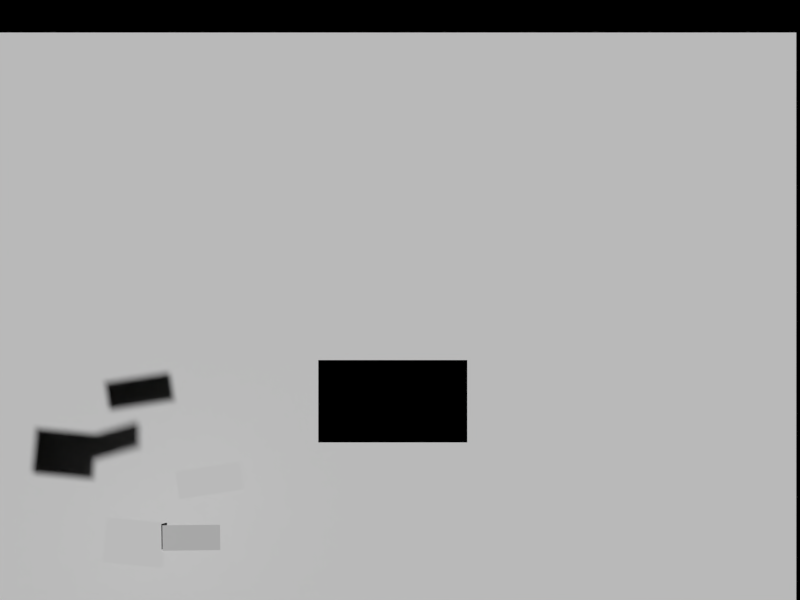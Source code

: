 # Source: aquarium.blend  (saved by Blender 2.68.1; exported with 4.5.12 LTS)
import bpy
from mathutils import Matrix  # noqa: F401  (used for matrix-valued properties, if any)

bpy.ops.wm.read_factory_settings(use_empty=True)
scene = bpy.context.scene
scene.name = 'Scene'

# ---- collections
col_collection_1 = bpy.data.collections.new('Collection 1'); scene.collection.children.link(col_collection_1)
col_collection_2 = bpy.data.collections.new('Collection 2'); scene.collection.children.link(col_collection_2)
col_collection_3 = bpy.data.collections.new('Collection 3'); scene.collection.children.link(col_collection_3)
col_collection_4 = bpy.data.collections.new('Collection 4'); scene.collection.children.link(col_collection_4)
col_collection_5 = bpy.data.collections.new('Collection 5'); scene.collection.children.link(col_collection_5)
col_collection_6 = bpy.data.collections.new('Collection 6'); scene.collection.children.link(col_collection_6)
col_collection_7 = bpy.data.collections.new('Collection 7'); scene.collection.children.link(col_collection_7)
col_collection_10 = bpy.data.collections.new('Collection 10'); scene.collection.children.link(col_collection_10)
col_collection_10.hide_render = True
col_collection_10.hide_viewport = True

# ---- materials (node trees are filled in below, after node groups)
mat_reef = bpy.data.materials.new('reef')
mat_reef.alpha_threshold = 0.0
mat_reef.use_transparent_shadow = False
mat_reef.roughness = 0.5
mat_predator_1 = bpy.data.materials.new('predator_1')
mat_predator_1.alpha_threshold = 0.0
mat_predator_1.use_transparent_shadow = False
mat_predator_1.roughness = 0.5
mat_preya_1 = bpy.data.materials.new('preyA_1')
mat_preya_1.alpha_threshold = 0.0
mat_preya_1.use_transparent_shadow = False
mat_preya_1.roughness = 0.5
mat_preyb_1 = bpy.data.materials.new('preyB_1')
mat_preyb_1.alpha_threshold = 0.0
mat_preyb_1.use_transparent_shadow = False
mat_preyb_1.roughness = 0.5

# ---- material node trees

# ---- world
world_world = bpy.data.worlds.new('World'); scene.world = world_world
world_world.color = (0.0, 0.0, 0.0)
world_world.use_sun_shadow = False
world_world.sun_shadow_jitter_overblur = 0.0
world_world.cycles.sampling_method = 'MANUAL'
world_world.cycles.sample_map_resolution = 256

# ---- cameras
cam_camera = bpy.data.cameras.new('Camera')
cam_camera.type = 'ORTHO'
cam_camera.clip_end = 100.0
cam_camera.lens = 35.0
cam_camera.sensor_width = 32.0
cam_camera.sensor_height = 18.0
cam_camera.ortho_scale = 7.314
cam_camera.dof.focus_distance = 0.0
cam_camera.dof.aperture_fstop = 128.0

# ---- meshes
me_reef_png = bpy.data.meshes.new('reef.png')
me_reef_png.from_pydata([(-1.434, -1.0, 0.0), (1.434, -1.0, 0.0), (1.434, 1.0, 0.0), (-1.434, 1.0, 0.0)], [], [(0, 1, 2, 3)])
_uv = me_reef_png.uv_layers.new(name='UVMap')
_uv.uv.foreach_set('vector', [0.0, 0.0, 1.0, 0.0, 1.0, 1.0, 0.0, 1.0])
me_reef_png.materials.append(mat_reef)
me_reef_png.use_remesh_preserve_volume = False
me_reef_png.use_remesh_preserve_attributes = False
me_reef_png.use_mirror_vertex_groups = False
me_reef_png.update()
me_predator_1_png = bpy.data.meshes.new('predator_1.png')
me_predator_1_png.from_pydata([(-1.809, -1.0, 0.0), (1.809, -1.0, 0.0), (1.809, 1.0, 0.0), (-1.809, 1.0, 0.0)], [], [(0, 1, 2, 3)])
_uv = me_predator_1_png.uv_layers.new(name='UVMap')
_uv.uv.foreach_set('vector', [0.0, 0.0, 1.0, 0.0, 1.0, 1.0, 0.0, 1.0])
me_predator_1_png.materials.append(mat_predator_1)
me_predator_1_png.use_remesh_preserve_volume = False
me_predator_1_png.use_remesh_preserve_attributes = False
me_predator_1_png.use_mirror_vertex_groups = False
me_predator_1_png.update()
me_preya_1_png_003 = bpy.data.meshes.new('preyA_1.png.003')
me_preya_1_png_003.from_pydata([(-2.336, -1.0, 0.0), (2.336, -1.0, 0.0), (2.336, 1.0, 0.0), (-2.336, 1.0, 0.0)], [], [(0, 1, 2, 3)])
_uv = me_preya_1_png_003.uv_layers.new(name='UVMap')
_uv.uv.foreach_set('vector', [0.0, 0.0, 1.0, 0.0, 1.0, 1.0, 0.0, 1.0])
me_preya_1_png_003.materials.append(mat_preya_1)
me_preya_1_png_003.use_remesh_preserve_volume = False
me_preya_1_png_003.use_remesh_preserve_attributes = False
me_preya_1_png_003.use_mirror_vertex_groups = False
me_preya_1_png_003.update()
me_preyb_1_png_007 = bpy.data.meshes.new('preyB_1.png.007')
me_preyb_1_png_007.from_pydata([(-0.8225, -1.393, 0.0), (1.864, -1.393, 0.0), (1.864, 0.6066, 0.0), (-0.8225, 0.6066, 0.0)], [], [(0, 1, 2, 3)])
_uv = me_preyb_1_png_007.uv_layers.new(name='UVMap')
_uv.uv.foreach_set('vector', [0.0, 0.0, 1.0, 0.0, 1.0, 1.0, 0.0, 1.0])
me_preyb_1_png_007.materials.append(mat_preyb_1)
me_preyb_1_png_007.use_remesh_preserve_volume = False
me_preyb_1_png_007.use_remesh_preserve_attributes = False
me_preyb_1_png_007.use_mirror_vertex_groups = False
me_preyb_1_png_007.update()
me_preyb_1_png_005 = bpy.data.meshes.new('preyB_1.png.005')
me_preyb_1_png_005.from_pydata([(-0.8225, -1.393, 0.0), (1.864, -1.393, 0.0), (1.864, 0.6066, 0.0), (-0.8225, 0.6066, 0.0)], [], [(0, 1, 2, 3)])
_uv = me_preyb_1_png_005.uv_layers.new(name='UVMap')
_uv.uv.foreach_set('vector', [0.0, 0.0, 1.0, 0.0, 1.0, 1.0, 0.0, 1.0])
me_preyb_1_png_005.materials.append(mat_preyb_1)
me_preyb_1_png_005.use_remesh_preserve_volume = False
me_preyb_1_png_005.use_remesh_preserve_attributes = False
me_preyb_1_png_005.use_mirror_vertex_groups = False
me_preyb_1_png_005.update()
me_preya_1_png_001 = bpy.data.meshes.new('preyA_1.png.001')
me_preya_1_png_001.from_pydata([(-2.336, -1.0, 0.0), (2.336, -1.0, 0.0), (2.336, 1.0, 0.0), (-2.336, 1.0, 0.0)], [], [(0, 1, 2, 3)])
_uv = me_preya_1_png_001.uv_layers.new(name='UVMap')
_uv.uv.foreach_set('vector', [0.0, 0.0, 1.0, 0.0, 1.0, 1.0, 0.0, 1.0])
me_preya_1_png_001.materials.append(mat_preya_1)
me_preya_1_png_001.use_remesh_preserve_volume = False
me_preya_1_png_001.use_remesh_preserve_attributes = False
me_preya_1_png_001.use_mirror_vertex_groups = False
me_preya_1_png_001.update()
me_preya_1_png = bpy.data.meshes.new('preyA_1.png')
me_preya_1_png.from_pydata([(-1.986, -0.946, -1.059e-07), (2.687, -0.946, -1.059e-07), (2.687, 1.054, -1.059e-07), (-1.986, 1.054, -1.059e-07)], [], [(0, 1, 2, 3)])
_uv = me_preya_1_png.uv_layers.new(name='UVMap')
_uv.uv.foreach_set('vector', [0.0, 0.0, 1.0, 0.0, 1.0, 1.0, 0.0, 1.0])
me_preya_1_png.materials.append(mat_preya_1)
me_preya_1_png.use_remesh_preserve_volume = False
me_preya_1_png.use_remesh_preserve_attributes = False
me_preya_1_png.use_mirror_vertex_groups = False
me_preya_1_png.update()
me_preyb_1_png_009 = bpy.data.meshes.new('preyB_1.png.009')
me_preyb_1_png_009.from_pydata([(-0.8225, -1.393, 0.0), (1.864, -1.393, 0.0), (1.864, 0.6066, 0.0), (-0.8225, 0.6066, 0.0)], [], [(0, 1, 2, 3)])
_uv = me_preyb_1_png_009.uv_layers.new(name='UVMap')
_uv.uv.foreach_set('vector', [0.0, 0.0, 1.0, 0.0, 1.0, 1.0, 0.0, 1.0])
me_preyb_1_png_009.materials.append(mat_preyb_1)
me_preyb_1_png_009.use_remesh_preserve_volume = False
me_preyb_1_png_009.use_remesh_preserve_attributes = False
me_preyb_1_png_009.use_mirror_vertex_groups = False
me_preyb_1_png_009.update()
me_preyb_1_png_008 = bpy.data.meshes.new('preyB_1.png.008')
me_preyb_1_png_008.from_pydata([(-0.8225, -1.393, 0.0), (1.864, -1.393, 0.0), (1.864, 0.6066, 0.0), (-0.8225, 0.6066, 0.0)], [], [(0, 1, 2, 3)])
_uv = me_preyb_1_png_008.uv_layers.new(name='UVMap')
_uv.uv.foreach_set('vector', [0.0, 0.0, 1.0, 0.0, 1.0, 1.0, 0.0, 1.0])
me_preyb_1_png_008.materials.append(mat_preyb_1)
me_preyb_1_png_008.use_remesh_preserve_volume = False
me_preyb_1_png_008.use_remesh_preserve_attributes = False
me_preyb_1_png_008.use_mirror_vertex_groups = False
me_preyb_1_png_008.update()
me_preya_1_png_002 = bpy.data.meshes.new('preyA_1.png.002')
me_preya_1_png_002.from_pydata([(-2.336, -1.0, 0.0), (2.336, -1.0, 0.0), (2.336, 1.0, 0.0), (-2.336, 1.0, 0.0)], [], [(0, 1, 2, 3)])
_uv = me_preya_1_png_002.uv_layers.new(name='UVMap')
_uv.uv.foreach_set('vector', [0.0, 0.0, 1.0, 0.0, 1.0, 1.0, 0.0, 1.0])
me_preya_1_png_002.materials.append(mat_preya_1)
me_preya_1_png_002.use_remesh_preserve_volume = False
me_preya_1_png_002.use_remesh_preserve_attributes = False
me_preya_1_png_002.use_mirror_vertex_groups = False
me_preya_1_png_002.update()
me_preyb_1_png_006 = bpy.data.meshes.new('preyB_1.png.006')
me_preyb_1_png_006.from_pydata([(-0.8225, -1.393, 0.0), (1.864, -1.393, 0.0), (1.864, 0.6066, 0.0), (-0.8225, 0.6066, 0.0)], [], [(0, 1, 2, 3)])
_uv = me_preyb_1_png_006.uv_layers.new(name='UVMap')
_uv.uv.foreach_set('vector', [0.0, 0.0, 1.0, 0.0, 1.0, 1.0, 0.0, 1.0])
me_preyb_1_png_006.materials.append(mat_preyb_1)
me_preyb_1_png_006.use_remesh_preserve_volume = False
me_preyb_1_png_006.use_remesh_preserve_attributes = False
me_preyb_1_png_006.use_mirror_vertex_groups = False
me_preyb_1_png_006.update()
me_preyb_1_png_004 = bpy.data.meshes.new('preyB_1.png.004')
me_preyb_1_png_004.from_pydata([(-0.8225, -1.393, 0.0), (1.864, -1.393, 0.0), (1.864, 0.6066, 0.0), (-0.8225, 0.6066, 0.0)], [], [(0, 1, 2, 3)])
_uv = me_preyb_1_png_004.uv_layers.new(name='UVMap')
_uv.uv.foreach_set('vector', [0.0, 0.0, 1.0, 0.0, 1.0, 1.0, 0.0, 1.0])
me_preyb_1_png_004.materials.append(mat_preyb_1)
me_preyb_1_png_004.use_remesh_preserve_volume = False
me_preyb_1_png_004.use_remesh_preserve_attributes = False
me_preyb_1_png_004.use_mirror_vertex_groups = False
me_preyb_1_png_004.update()
me_preyb_1_png_003 = bpy.data.meshes.new('preyB_1.png.003')
me_preyb_1_png_003.from_pydata([(-0.8225, -1.393, 0.0), (1.864, -1.393, 0.0), (1.864, 0.6066, 0.0), (-0.8225, 0.6066, 0.0)], [], [(0, 1, 2, 3)])
_uv = me_preyb_1_png_003.uv_layers.new(name='UVMap')
_uv.uv.foreach_set('vector', [0.0, 0.0, 1.0, 0.0, 1.0, 1.0, 0.0, 1.0])
me_preyb_1_png_003.materials.append(mat_preyb_1)
me_preyb_1_png_003.use_remesh_preserve_volume = False
me_preyb_1_png_003.use_remesh_preserve_attributes = False
me_preyb_1_png_003.use_mirror_vertex_groups = False
me_preyb_1_png_003.update()
me_preyb_1_png_002 = bpy.data.meshes.new('preyB_1.png.002')
me_preyb_1_png_002.from_pydata([(-0.8225, -1.393, 0.0), (1.864, -1.393, 0.0), (1.864, 0.6066, 0.0), (-0.8225, 0.6066, 0.0)], [], [(0, 1, 2, 3)])
_uv = me_preyb_1_png_002.uv_layers.new(name='UVMap')
_uv.uv.foreach_set('vector', [0.0, 0.0, 1.0, 0.0, 1.0, 1.0, 0.0, 1.0])
me_preyb_1_png_002.materials.append(mat_preyb_1)
me_preyb_1_png_002.use_remesh_preserve_volume = False
me_preyb_1_png_002.use_remesh_preserve_attributes = False
me_preyb_1_png_002.use_mirror_vertex_groups = False
me_preyb_1_png_002.update()
me_preyb_1_png_001 = bpy.data.meshes.new('preyB_1.png.001')
me_preyb_1_png_001.from_pydata([(-0.8225, -1.393, 0.0), (1.864, -1.393, 0.0), (1.864, 0.6066, 0.0), (-0.8225, 0.6066, 0.0)], [], [(0, 1, 2, 3)])
_uv = me_preyb_1_png_001.uv_layers.new(name='UVMap')
_uv.uv.foreach_set('vector', [0.0, 0.0, 1.0, 0.0, 1.0, 1.0, 0.0, 1.0])
me_preyb_1_png_001.materials.append(mat_preyb_1)
me_preyb_1_png_001.use_remesh_preserve_volume = False
me_preyb_1_png_001.use_remesh_preserve_attributes = False
me_preyb_1_png_001.use_mirror_vertex_groups = False
me_preyb_1_png_001.update()
me_preyb_1_png = bpy.data.meshes.new('preyB_1.png')
me_preyb_1_png.from_pydata([(-0.8225, -1.393, 0.0), (1.864, -1.393, 0.0), (1.864, 0.6066, 0.0), (-0.8225, 0.6066, 0.0)], [], [(0, 1, 2, 3)])
_uv = me_preyb_1_png.uv_layers.new(name='UVMap')
_uv.uv.foreach_set('vector', [0.0, 0.0, 1.0, 0.0, 1.0, 1.0, 0.0, 1.0])
me_preyb_1_png.materials.append(mat_preyb_1)
me_preyb_1_png.use_remesh_preserve_volume = False
me_preyb_1_png.use_remesh_preserve_attributes = False
me_preyb_1_png.use_mirror_vertex_groups = False
me_preyb_1_png.update()

# ---- curves / text
cu_nurbspath_001 = bpy.data.curves.new('NurbsPath.001', 'CURVE')
cu_nurbspath_001.dimensions = '3D'
_sp = cu_nurbspath_001.splines.new('NURBS'); _sp.points.add(16)
_sp.points.foreach_set('co', [-2.384, 0.0, 0.0, 1.0, -1.295, 0.0, 0.0, 1.0, -0.2845, 0.7139, 0.0, 1.0, 0.3372, 0.7139, -0.4231, 1.0, -0.004065, 0.7139, -0.4231, 1.0, -1.219, 2.165, -0.4231, 1.0, -5.46, 2.165, -0.4231, 1.0, -4.714, 2.165, 0.0, 1.0, -0.05946, -0.8947, 0.0, 1.0, 0.3719, -0.8947, -0.25, 1.0, -1.514, -0.8947, -0.25, 1.0, -2.493, 0.2286, -0.4063, 1.0, -4.957, 1.52, -0.4063, 1.0, -4.957, 1.52, -0.3731, 1.0, 0.04869, 1.518, -0.3731, 1.0, 0.04869, 1.518, -0.2731, 1.0, -0.991, 1.518, -0.2731, 1.0])
_sp.order_u = 2
_sp.order_v = 0
_sp.use_endpoint_u = True
cu_nurbspath_001.path_duration = 800
cu_nurbspath_001.use_path = True
cu_nurbspath_001.use_path_follow = True
cu_nurbspath_001.use_path_clamp = True
cu_nurbspath_001.use_radius = False
cu_nurbspath_001.bevel_resolution = 0
cu_nurbspath_001.eval_time = -6.87
cu_nurbspath_001.fill_mode = 'HALF'
cu_nurbspath_008 = bpy.data.curves.new('NurbsPath.008', 'CURVE')
cu_nurbspath_008.dimensions = '3D'
_sp = cu_nurbspath_008.splines.new('NURBS'); _sp.points.add(1)
_sp.points.foreach_set('co', [-0.7708, -0.009776, 0.03681, 1.0, 0.1197, -0.01893, 0.03681, 1.0])
_sp.order_u = 2
_sp.order_v = 0
_sp.use_endpoint_u = True
cu_nurbspath_008.path_duration = 800
cu_nurbspath_008.use_path = True
cu_nurbspath_008.use_path_follow = True
cu_nurbspath_008.use_path_clamp = True
cu_nurbspath_008.bevel_resolution = 0
cu_nurbspath_008.eval_time = 581.0
cu_nurbspath_008.fill_mode = 'HALF'
cu_nurbspath_012 = bpy.data.curves.new('NurbsPath.012', 'CURVE')
cu_nurbspath_012.dimensions = '3D'
_sp = cu_nurbspath_012.splines.new('NURBS'); _sp.points.add(8)
_sp.points.foreach_set('co', [-2.929, 0.3305, 6.012e-10, 1.0, -3.862, 0.3305, -2.165e-08, 1.0, -4.062, 0.6866, 5.474e-07, 1.0, -6.279, 1.654, 1.015e-07, 1.0, -6.279, 1.654, -0.1786, 1.0, -4.062, 0.6866, -0.1786, 1.0, -3.362, 0.6993, -0.1786, 1.0, -3.362, 0.6993, -0.0786, 1.0, -3.51, 0.6993, -0.0786, 1.0])
_sp.order_u = 2
_sp.order_v = 0
_sp.use_endpoint_u = True
cu_nurbspath_012.path_duration = 800
cu_nurbspath_012.use_path = True
cu_nurbspath_012.use_path_follow = True
cu_nurbspath_012.use_path_clamp = True
cu_nurbspath_012.use_radius = False
cu_nurbspath_012.bevel_resolution = 0
cu_nurbspath_012.eval_time = 86.47
cu_nurbspath_012.fill_mode = 'HALF'
cu_nurbspath_010 = bpy.data.curves.new('NurbsPath.010', 'CURVE')
cu_nurbspath_010.dimensions = '3D'
_sp = cu_nurbspath_010.splines.new('NURBS'); _sp.points.add(3)
_sp.points.foreach_set('co', [0.0, 1.192e-07, 5.058e-08, 1.0, -0.9117, -0.01047, 2.615e-07, 1.0, -0.9117, -0.01047, 0.02036, 1.0, -0.9117, -0.01047, 0.02036, 1.0])
_sp.order_u = 2
_sp.order_v = 0
_sp.use_endpoint_u = True
cu_nurbspath_010.path_duration = 800
cu_nurbspath_010.use_path = True
cu_nurbspath_010.use_path_follow = True
cu_nurbspath_010.use_path_clamp = True
cu_nurbspath_010.bevel_resolution = 0
cu_nurbspath_010.eval_time = 38.83
cu_nurbspath_010.fill_mode = 'HALF'
cu_nurbspath_005 = bpy.data.curves.new('NurbsPath.005', 'CURVE')
cu_nurbspath_005.dimensions = '3D'
_sp = cu_nurbspath_005.splines.new('NURBS'); _sp.points.add(17)
_sp.points.foreach_set('co', [3.144, -1.074, 3.918e-08, 1.0, 2.521, -0.9777, -6.662e-07, 1.0, 2.521, -0.9777, -6.662e-07, 1.0, 2.521, -0.9777, -6.662e-07, 1.0, 1.864, -0.7144, 0.0, 1.0, 1.864, -0.7144, 0.0, 1.0, 1.864, -0.7144, 0.0, 1.0, 1.864, -0.7144, 0.0, 1.0, 0.2894, 0.6438, 0.0, 1.0, 0.2894, 0.6438, 0.0, 1.0, 0.2894, 0.6438, 0.0, 1.0, 0.2894, 0.6438, -0.03245, 1.0, 0.2894, 0.6438, -0.03245, 1.0, 0.2894, 0.6438, -0.03245, 1.0, 1.979, -0.7192, -0.03245, 1.0, 1.979, -0.7192, -0.03245, 1.0, 1.979, -0.7192, -0.03245, 1.0, 2.539, -0.7156, -0.03245, 1.0])
_sp.points.foreach_set('radius', [1.0, 1.0, 1.0, 1.0, 1.0, 1.0, 1.0, 1.0, 0.0, 0.0, 0.0, 0.0, 0.0, 0.0, 0.0, 0.0, 0.0, 0.0])
_sp.order_u = 5
_sp.order_v = 0
_sp.use_endpoint_u = True
cu_nurbspath_005.path_duration = 695
cu_nurbspath_005.use_path = True
cu_nurbspath_005.use_path_follow = True
cu_nurbspath_005.use_path_clamp = True
cu_nurbspath_005.use_radius = False
cu_nurbspath_005.bevel_resolution = 0
cu_nurbspath_005.eval_time = 38.83
cu_nurbspath_005.fill_mode = 'HALF'
cu_nurbspath = bpy.data.curves.new('NurbsPath', 'CURVE')
cu_nurbspath.dimensions = '2D'
_sp = cu_nurbspath.splines.new('NURBS'); _sp.points.add(1)
_sp.points.foreach_set('co', [-2.954, 0.0, 0.0, 1.0, -2.2, 0.0, 0.0, 1.0])
_sp.order_u = 2
_sp.order_v = 0
_sp.use_endpoint_u = True
cu_nurbspath.path_duration = 2354
cu_nurbspath.use_path = True
cu_nurbspath.use_path_follow = True
cu_nurbspath.use_path_clamp = True
cu_nurbspath.bevel_resolution = 0
cu_nurbspath.eval_time = 532.0
cu_nurbspath.fill_mode = 'BOTH'
cu_nurbspath_002 = bpy.data.curves.new('NurbsPath.002', 'CURVE')
cu_nurbspath_002.dimensions = '3D'
_sp = cu_nurbspath_002.splines.new('NURBS'); _sp.points.add(14)
_sp.points.foreach_set('co', [-3.86, -1.609, -2.16e-08, 1.0, -3.104, -1.609, -3.567e-09, 1.0, -3.317, -1.609, -8.665e-09, 1.0, -3.73, -1.08, -1.85e-08, 1.0, -4.108, -1.199, 9.541e-08, 1.0, -4.108, -1.199, 0.02036, 1.0, -4.108, -1.199, 0.02036, 1.0, -3.362, -0.8595, 0.02036, 1.0, -3.362, -0.8595, 0.02036, 1.0, -3.076, -0.8595, 0.02036, 1.0, -3.076, -0.8595, 0.02036, 1.0, -4.072, -0.8595, 0.02036, 1.0, -4.072, -0.8595, 0.02036, 1.0, -4.072, -0.8595, 0.1204, 1.0, -3.348, -0.7195, 0.1204, 1.0])
_sp.order_u = 2
_sp.order_v = 0
_sp.use_endpoint_u = True
cu_nurbspath_002.path_duration = 800
cu_nurbspath_002.use_path = True
cu_nurbspath_002.use_path_follow = True
cu_nurbspath_002.use_path_clamp = True
cu_nurbspath_002.bevel_resolution = 0
cu_nurbspath_002.eval_time = 1.0
cu_nurbspath_002.fill_mode = 'HALF'
cu_nurbspath_014 = bpy.data.curves.new('NurbsPath.014', 'CURVE')
cu_nurbspath_014.dimensions = '3D'
_sp = cu_nurbspath_014.splines.new('NURBS'); _sp.points.add(7)
_sp.points.foreach_set('co', [-4.908, 0.315, 5.902e-07, 1.0, -3.114, 0.315, 4.816e-08, 1.0, -3.649, 0.315, -2.94e-07, 1.0, -4.122, -0.1968, -7.001e-07, 1.0, -8.659, -0.1968, 0.4231, 1.0, -8.129, -0.1968, 0.4231, 1.0, -8.144, 2.86, 0.4231, 1.0, -4.884, 2.86, 0.4231, 1.0])
_sp.order_u = 2
_sp.order_v = 0
_sp.use_endpoint_u = True
cu_nurbspath_014.path_duration = 800
cu_nurbspath_014.use_path = True
cu_nurbspath_014.use_path_follow = True
cu_nurbspath_014.use_path_clamp = True
cu_nurbspath_014.bevel_resolution = 0
cu_nurbspath_014.eval_time = 1.0
cu_nurbspath_014.fill_mode = 'HALF'
cu_nurbspath_013 = bpy.data.curves.new('NurbsPath.013', 'CURVE')
cu_nurbspath_013.dimensions = '2D'
_sp = cu_nurbspath_013.splines.new('NURBS'); _sp.points.add(13)
_sp.points.foreach_set('co', [-2.57, 0.0, 0.0, 1.0, 1.801, 0.0, 0.0, 1.0, 1.801, 0.0, 0.0, 1.0, 1.801, 0.0, 0.0, 1.0, 1.801, 1.0, 0.0, 1.0, 1.801, 1.0, 0.0, 1.0, 1.801, 1.0, 0.0, 1.0, 1.801, 1.0, 0.0, 1.0, -0.6444, 1.0, 0.0, 1.0, -0.6444, 1.0, 0.0, 1.0, -0.6444, 1.0, 0.0, 1.0, -0.6444, -4.383, 0.0, 1.0, -0.6444, -4.549, 0.0, 1.0, -0.6444, -4.549, 0.0, 1.0])
_sp.order_u = 5
_sp.order_v = 0
_sp.use_endpoint_u = True
cu_nurbspath_013.path_duration = 500
cu_nurbspath_013.use_path = True
cu_nurbspath_013.use_path_follow = True
cu_nurbspath_013.use_path_clamp = True
cu_nurbspath_013.bevel_resolution = 0
cu_nurbspath_013.eval_time = 1.0
cu_nurbspath_013.fill_mode = 'BOTH'
cu_nurbspath_011 = bpy.data.curves.new('NurbsPath.011', 'CURVE')
cu_nurbspath_011.dimensions = '3D'
_sp = cu_nurbspath_011.splines.new('NURBS'); _sp.points.add(5)
_sp.points.foreach_set('co', [-2.954, 0.0, 0.0, 1.0, -4.248, 0.0, -1.131e-07, 1.0, -5.658, -0.5283, -2.363e-07, 1.0, -6.854, -0.5283, 0.4231, 1.0, -3.8, -0.5283, 0.4231, 1.0, -3.8, -1.922, 0.4231, 1.0])
_sp.order_u = 2
_sp.order_v = 0
_sp.use_endpoint_u = True
cu_nurbspath_011.path_duration = 500
cu_nurbspath_011.use_path = True
cu_nurbspath_011.use_path_follow = True
cu_nurbspath_011.use_path_clamp = True
cu_nurbspath_011.bevel_resolution = 0
cu_nurbspath_011.eval_time = 1.0
cu_nurbspath_011.fill_mode = 'HALF'
cu_nurbspath_009 = bpy.data.curves.new('NurbsPath.009', 'CURVE')
cu_nurbspath_009.dimensions = '3D'
_sp = cu_nurbspath_009.splines.new('NURBS'); _sp.points.add(4)
_sp.points.foreach_set('co', [-2.954, 0.0, 0.0, 1.0, -5.873, 0.0, 3.775e-07, 1.0, -5.865, 1.883, 0.308, 1.0, -4.868, 1.891, 0.115, 1.0, -6.829, 1.891, 0.115, 1.0])
_sp.order_u = 2
_sp.order_v = 0
_sp.use_endpoint_u = True
cu_nurbspath_009.path_duration = 661
cu_nurbspath_009.use_path = True
cu_nurbspath_009.use_path_follow = True
cu_nurbspath_009.use_path_clamp = True
cu_nurbspath_009.bevel_resolution = 0
cu_nurbspath_009.eval_time = 1.0
cu_nurbspath_009.fill_mode = 'HALF'
cu_nurbspath_007 = bpy.data.curves.new('NurbsPath.007', 'CURVE')
cu_nurbspath_007.dimensions = '3D'
_sp = cu_nurbspath_007.splines.new('NURBS'); _sp.points.add(5)
_sp.points.foreach_set('co', [-3.451, 0.0, 7.503e-08, 1.0, -4.248, 0.0, -1.131e-07, 1.0, -5.658, 0.7139, -2.363e-07, 1.0, -8.659, 0.7139, 0.4231, 1.0, -6.803, 0.7111, 0.4231, 1.0, -6.772, -1.954, 0.4231, 1.0])
_sp.order_u = 2
_sp.order_v = 0
_sp.use_endpoint_u = True
cu_nurbspath_007.path_duration = 800
cu_nurbspath_007.use_path = True
cu_nurbspath_007.use_path_follow = True
cu_nurbspath_007.use_path_clamp = True
cu_nurbspath_007.bevel_resolution = 0
cu_nurbspath_007.eval_time = 1.0
cu_nurbspath_007.fill_mode = 'HALF'
cu_nurbspath_006 = bpy.data.curves.new('NurbsPath.006', 'CURVE')
cu_nurbspath_006.dimensions = '3D'
_sp = cu_nurbspath_006.splines.new('NURBS'); _sp.points.add(6)
_sp.points.foreach_set('co', [-2.954, -1.361, 0.0, 1.0, -2.954, 0.262, 0.0, 1.0, -4.248, 0.262, -1.131e-07, 1.0, -4.248, 1.683, -1.131e-07, 1.0, -5.753, 1.683, 1.141e-07, 1.0, -5.753, -1.308, 1.141e-07, 1.0, -2.704, -1.308, -3.463e-07, 1.0])
_sp.order_u = 2
_sp.order_v = 0
_sp.use_endpoint_u = True
cu_nurbspath_006.path_duration = 500
cu_nurbspath_006.use_path = True
cu_nurbspath_006.use_path_follow = True
cu_nurbspath_006.use_path_clamp = True
cu_nurbspath_006.bevel_resolution = 0
cu_nurbspath_006.eval_time = 1.0
cu_nurbspath_006.fill_mode = 'HALF'
cu_nurbspath_004 = bpy.data.curves.new('NurbsPath.004', 'CURVE')
cu_nurbspath_004.dimensions = '3D'
_sp = cu_nurbspath_004.splines.new('NURBS'); _sp.points.add(6)
_sp.points.foreach_set('co', [-3.835, -0.144, 1.33e-07, 1.0, -5.129, -0.144, 1.987e-08, 1.0, -5.658, 0.8871, -2.363e-07, 1.0, -8.659, 0.8871, 0.4231, 1.0, -8.129, 0.8871, 0.4231, 1.0, -8.144, 3.532, 0.4231, 1.0, -7.36, 3.532, 0.4231, 1.0])
_sp.order_u = 2
_sp.order_v = 0
_sp.use_endpoint_u = True
cu_nurbspath_004.path_duration = 800
cu_nurbspath_004.use_path = True
cu_nurbspath_004.use_path_follow = True
cu_nurbspath_004.use_path_clamp = True
cu_nurbspath_004.bevel_resolution = 0
cu_nurbspath_004.eval_time = 1.0
cu_nurbspath_004.fill_mode = 'HALF'
cu_nurbspath_003 = bpy.data.curves.new('NurbsPath.003', 'CURVE')
cu_nurbspath_003.dimensions = '3D'
_sp = cu_nurbspath_003.splines.new('NURBS'); _sp.points.add(2)
_sp.points.foreach_set('co', [-2.736, 0.08282, 0.0, 1.0, -4.03, 0.08282, -1.131e-07, 1.0, -6.416, 1.202, -2.363e-07, 1.0])
_sp.order_u = 2
_sp.order_v = 0
_sp.use_endpoint_u = True
cu_nurbspath_003.path_duration = 481
cu_nurbspath_003.use_path = True
cu_nurbspath_003.use_path_follow = True
cu_nurbspath_003.use_path_clamp = True
cu_nurbspath_003.bevel_resolution = 0
cu_nurbspath_003.eval_time = 1.0
cu_nurbspath_003.fill_mode = 'HALF'

# ---- objects
ob_camera = bpy.data.objects.new('Camera', cam_camera)
ob_reef_png = bpy.data.objects.new('reef.png', me_reef_png)
ob_a_001 = bpy.data.objects.new('A.001', cu_nurbspath_001)
ob_predator_1_png = bpy.data.objects.new('predator_1.png', me_predator_1_png)
ob_a_014 = bpy.data.objects.new('A.014', cu_nurbspath_008)
ob_preya_1_png_003 = bpy.data.objects.new('preyA_1.png.003', me_preya_1_png_003)
ob_a_010 = bpy.data.objects.new('A.010', cu_nurbspath_012)
ob_preyb_1_png_007 = bpy.data.objects.new('preyB_1.png.007', me_preyb_1_png_007)
ob_a_008 = bpy.data.objects.new('A.008', cu_nurbspath_010)
ob_preyb_1_png_005 = bpy.data.objects.new('preyB_1.png.005', me_preyb_1_png_005)
ob_a_004 = bpy.data.objects.new('A.004', cu_nurbspath_005)
ob_preya_1_png_001 = bpy.data.objects.new('preyA_1.png.001', me_preya_1_png_001)
ob_a = bpy.data.objects.new('A', cu_nurbspath)
ob_preya_1_png = bpy.data.objects.new('preyA_1.png', me_preya_1_png)
ob_a_013 = bpy.data.objects.new('A.013', cu_nurbspath_002)
ob_preyb_1_png_009 = bpy.data.objects.new('preyB_1.png.009', me_preyb_1_png_009)
ob_a_012 = bpy.data.objects.new('A.012', cu_nurbspath_014)
ob_preyb_1_png_008 = bpy.data.objects.new('preyB_1.png.008', me_preyb_1_png_008)
ob_a_011 = bpy.data.objects.new('A.011', cu_nurbspath_013)
ob_preya_1_png_002 = bpy.data.objects.new('preyA_1.png.002', me_preya_1_png_002)
ob_a_009 = bpy.data.objects.new('A.009', cu_nurbspath_011)
ob_preyb_1_png_006 = bpy.data.objects.new('preyB_1.png.006', me_preyb_1_png_006)
ob_a_007 = bpy.data.objects.new('A.007', cu_nurbspath_009)
ob_preyb_1_png_004 = bpy.data.objects.new('preyB_1.png.004', me_preyb_1_png_004)
ob_a_006 = bpy.data.objects.new('A.006', cu_nurbspath_007)
ob_preyb_1_png_003 = bpy.data.objects.new('preyB_1.png.003', me_preyb_1_png_003)
ob_a_005 = bpy.data.objects.new('A.005', cu_nurbspath_006)
ob_preyb_1_png_002 = bpy.data.objects.new('preyB_1.png.002', me_preyb_1_png_002)
ob_a_003 = bpy.data.objects.new('A.003', cu_nurbspath_004)
ob_preyb_1_png_001 = bpy.data.objects.new('preyB_1.png.001', me_preyb_1_png_001)
ob_a_002 = bpy.data.objects.new('A.002', cu_nurbspath_003)
ob_preyb_1_png = bpy.data.objects.new('preyB_1.png', me_preyb_1_png)

# ---- transforms, parenting, visibility, modifiers, constraints
ob_camera.location = (0.0, 0.0, 3.761)
ob_camera.lock_rotations_4d = False
ob_camera.empty_display_type = 'ARROWS'
ob_camera.color = (0.0, 0.0, 0.0, 0.0)
ob_camera.display_type = 'WIRE'
ob_camera.lineart.crease_threshold = 0.0
ob_reef_png.location = (-0.1312, -0.1727, 0.0)
ob_reef_png.scale = (2.618, 2.618, 2.618)
ob_reef_png.lineart.crease_threshold = 0.0
ob_a_001.location = (2.328, -0.9258, 0.0)
ob_a_001.lineart.crease_threshold = 0.0
ob_predator_1_png.parent = ob_a_001
ob_predator_1_png.matrix_parent_inverse = Matrix(((3.755e-06, -1.0, 0.0, -1.865), (1.0, 3.743e-06, 0.0, 2.896), (0.0, 0.0, 1.0, 0.0), (0.0, 0.0, 0.0, 1.0)))
ob_predator_1_png.location = (-2.906, -1.865, 0.0)
ob_predator_1_png.scale = (0.3764, 0.3764, 0.3764)
ob_predator_1_png.lineart.crease_threshold = 0.0
ob_a_014.location = (-1.784, -2.157, 0.883)
ob_a_014.lineart.crease_threshold = 0.0
ob_preya_1_png_003.parent = ob_a_014
ob_preya_1_png_003.matrix_parent_inverse = Matrix(((0.3279, 0.9447, -3.9e-07, 3.325), (0.9183, -0.3187, -0.2349, -1.016), (-0.2219, 0.077, -0.972, 1.192), (0.0, 0.0, 0.0, 1.0)))
ob_preya_1_png_003.location = (0.1076, -3.557, 0.9198)
ob_preya_1_png_003.rotation_euler = (0.007177, 5.815, 2.784)
ob_preya_1_png_003.scale = (0.1161, 0.1161, 0.1161)
ob_preya_1_png_003.lineart.crease_threshold = 0.0
ob_a_010.location = (-5.877, -2.188, -0.8461)
ob_a_010.rotation_euler = (-0.0, 9.425, -0.0)
ob_a_010.lineart.crease_threshold = 0.0
ob_preyb_1_png_007.parent = ob_a_010
ob_preyb_1_png_007.matrix_parent_inverse = Matrix(((-1.49e-07, 1.0, 4.215e-08, 0.9079), (-1.0, -1.344e-07, -4.215e-08, 2.272), (-4.215e-08, -4.215e-08, 1.0, 5.828e-08), (0.0, 0.0, 0.0, 1.0)))
ob_preyb_1_png_007.location = (2.281, -0.9079, 0.0)
ob_preyb_1_png_007.rotation_euler = (0.0, -0.0, 0.3177)
ob_preyb_1_png_007.scale = (0.2622, 0.2622, 0.2622)
ob_preyb_1_png_007.lineart.crease_threshold = 0.0
ob_a_008.location = (-2.27, -2.144, 0.8462)
ob_a_008.rotation_euler = (0.0, 12.57, 0.0)
ob_a_008.lineart.crease_threshold = 0.0
ob_preyb_1_png_005.parent = ob_a_008
ob_preyb_1_png_005.matrix_parent_inverse = Matrix(((-0.01148, 0.9999, 5.467e-09, 3.3), (-0.9999, -0.01148, 6.025e-07, -5.966), (5.96e-07, 1.281e-09, 1.0, -0.8462), (0.0, 0.0, 0.0, 1.0)))
ob_preyb_1_png_005.location = (-5.923, -3.371, 0.8462)
ob_preyb_1_png_005.rotation_euler = (-1.693e-07, 3.142, -0.09317)
ob_preyb_1_png_005.scale = (0.2068, 0.2068, 0.2068)
ob_preyb_1_png_005.lineart.crease_threshold = 0.0
ob_a_004.location = (1.064, -0.6273, 0.8462)
ob_a_004.rotation_euler = (-0.0, 3.142, -0.0)
ob_a_004.lineart.crease_threshold = 0.0
ob_preya_1_png_001.parent = ob_a_004
ob_preya_1_png_001.matrix_parent_inverse = Matrix(((-1.344e-07, -1.0, 0.0, -4.886e-07), (1.0, -1.344e-07, 0.0, 3.637), (0.0, 0.0, 1.0, 0.0), (0.0, 0.0, 0.0, 1.0)))
ob_preya_1_png_001.location = (-3.637, 0.0, 0.0)
ob_preya_1_png_001.rotation_euler = (2.511e-12, 6.283, 3.142)
ob_preya_1_png_001.scale = (0.1285, 0.1285, 0.1285)
ob_preya_1_png_001.lineart.crease_threshold = 0.0
ob_a.location = (-4.787, -0.4506, -3.576e-07)
ob_a.rotation_euler = (-0.0, 3.142, -0.3181)
ob_a.lineart.crease_threshold = 0.0
ob_preya_1_png.parent = ob_a
ob_preya_1_png.matrix_parent_inverse = Matrix(((-1.344e-07, -1.0, 0.0, -4.886e-07), (1.0, -1.344e-07, 0.0, 3.637), (0.0, 0.0, 1.0, 0.0), (0.0, 0.0, 0.0, 1.0)))
ob_preya_1_png.location = (-3.647, 3.725e-08, 0.0)
ob_preya_1_png.rotation_euler = (6.276e-15, 12.57, -1.788e-07)
ob_preya_1_png.scale = (0.1161, 0.1161, 0.1161)
ob_preya_1_png.lineart.crease_threshold = 0.0
ob_a_013.location = (0.9793, -0.07363, 0.8462)
ob_a_013.rotation_euler = (0.0, 12.57, 0.0)
ob_a_013.lineart.crease_threshold = 0.0
ob_preyb_1_png_009.parent = ob_a_013
ob_preyb_1_png_009.matrix_parent_inverse = Matrix(((-1.49e-07, 1.0, 4.215e-08, 0.9079), (-1.0, -1.344e-07, -4.215e-08, 2.272), (-4.215e-08, -4.215e-08, 1.0, 5.828e-08), (0.0, 0.0, 0.0, 1.0)))
ob_preyb_1_png_009.location = (2.281, -0.9079, 0.0)
ob_preyb_1_png_009.rotation_euler = (0.0, -0.0, 0.3177)
ob_preyb_1_png_009.scale = (0.2622, 0.2622, 0.2622)
ob_preyb_1_png_009.lineart.crease_threshold = 0.0
ob_a_012.location = (5.921, -2.046, -0.8461)
ob_a_012.rotation_euler = (0.0, 6.283, -0.0)
ob_a_012.lineart.crease_threshold = 0.0
ob_preyb_1_png_008.parent = ob_a_012
ob_preyb_1_png_008.matrix_parent_inverse = Matrix(((-1.49e-07, 1.0, 4.215e-08, 0.9079), (-1.0, -1.344e-07, -4.215e-08, 2.272), (-4.215e-08, -4.215e-08, 1.0, 5.828e-08), (0.0, 0.0, 0.0, 1.0)))
ob_preyb_1_png_008.location = (2.281, -0.9079, 0.0)
ob_preyb_1_png_008.rotation_euler = (0.0, -0.0, 0.3177)
ob_preyb_1_png_008.scale = (0.2622, 0.2622, 0.2622)
ob_preyb_1_png_008.lineart.crease_threshold = 0.0
ob_a_011.location = (-0.2945, -0.2136, -0.8462)
ob_a_011.rotation_euler = (0.0, 6.283, -0.0)
ob_a_011.lineart.crease_threshold = 0.0
ob_preya_1_png_002.parent = ob_a_011
ob_preya_1_png_002.matrix_parent_inverse = Matrix(((-1.344e-07, -1.0, 0.0, -4.886e-07), (1.0, -1.344e-07, 0.0, 3.637), (0.0, 0.0, 1.0, 0.0), (0.0, 0.0, 0.0, 1.0)))
ob_preya_1_png_002.location = (-3.637, 0.0, 0.0)
ob_preya_1_png_002.rotation_euler = (-0.0, 3.142, -0.0)
ob_preya_1_png_002.scale = (0.116, 0.116, 0.116)
ob_preya_1_png_002.lineart.crease_threshold = 0.0
ob_a_009.location = (5.647, 1.535, -0.8461)
ob_a_009.rotation_euler = (0.0, 6.283, -0.0)
ob_a_009.lineart.crease_threshold = 0.0
ob_preyb_1_png_006.parent = ob_a_009
ob_preyb_1_png_006.matrix_parent_inverse = Matrix(((-1.49e-07, 1.0, 4.215e-08, 0.9079), (-1.0, -1.344e-07, -4.215e-08, 2.272), (-4.215e-08, -4.215e-08, 1.0, 5.828e-08), (0.0, 0.0, 0.0, 1.0)))
ob_preyb_1_png_006.location = (2.281, -0.9079, 0.0)
ob_preyb_1_png_006.rotation_euler = (0.0, -0.0, 0.3177)
ob_preyb_1_png_006.scale = (0.2622, 0.2622, 0.2622)
ob_preyb_1_png_006.lineart.crease_threshold = 0.0
ob_a_007.location = (3.921, -1.557, -0.8462)
ob_a_007.rotation_euler = (0.0, 6.283, -0.0)
ob_a_007.lineart.crease_threshold = 0.0
ob_preyb_1_png_004.parent = ob_a_007
ob_preyb_1_png_004.matrix_parent_inverse = Matrix(((-1.49e-07, 1.0, 4.215e-08, 0.9079), (-1.0, -1.344e-07, -4.215e-08, 2.272), (-4.215e-08, -4.215e-08, 1.0, 5.828e-08), (0.0, 0.0, 0.0, 1.0)))
ob_preyb_1_png_004.location = (2.281, -0.9079, 0.0)
ob_preyb_1_png_004.rotation_euler = (0.0, -0.0, 0.3177)
ob_preyb_1_png_004.scale = (0.2622, 0.2622, 0.2622)
ob_preyb_1_png_004.lineart.crease_threshold = 0.0
ob_a_006.location = (-5.598, 0.9429, 0.8462)
ob_a_006.rotation_euler = (-0.0, 3.142, -0.0)
ob_a_006.lineart.crease_threshold = 0.0
ob_preyb_1_png_003.parent = ob_a_006
ob_preyb_1_png_003.matrix_parent_inverse = Matrix(((-1.49e-07, 1.0, 4.215e-08, 0.9079), (-1.0, -1.344e-07, -4.215e-08, 2.272), (-4.215e-08, -4.215e-08, 1.0, 5.828e-08), (0.0, 0.0, 0.0, 1.0)))
ob_preyb_1_png_003.location = (2.281, -0.9079, 0.0)
ob_preyb_1_png_003.rotation_euler = (0.0, -0.0, 0.3177)
ob_preyb_1_png_003.scale = (0.2622, 0.2622, 0.2622)
ob_preyb_1_png_003.lineart.crease_threshold = 0.0
ob_a_005.location = (-3.095, -0.6282, 0.8462)
ob_a_005.rotation_euler = (-0.0, 3.142, -0.0)
ob_a_005.lineart.crease_threshold = 0.0
ob_preyb_1_png_002.parent = ob_a_005
ob_preyb_1_png_002.matrix_parent_inverse = Matrix(((-1.49e-07, 1.0, 4.215e-08, 0.9079), (-1.0, -1.344e-07, -4.215e-08, 2.272), (-4.215e-08, -4.215e-08, 1.0, 5.828e-08), (0.0, 0.0, 0.0, 1.0)))
ob_preyb_1_png_002.location = (2.281, -0.9079, 0.0)
ob_preyb_1_png_002.rotation_euler = (0.0, -0.0, 0.3177)
ob_preyb_1_png_002.scale = (0.2622, 0.2622, 0.2622)
ob_preyb_1_png_002.lineart.crease_threshold = 0.0
ob_a_003.location = (-5.871, -2.017, 0.8462)
ob_a_003.rotation_euler = (-0.0, 3.142, -0.0)
ob_a_003.lineart.crease_threshold = 0.0
ob_preyb_1_png_001.parent = ob_a_003
ob_preyb_1_png_001.matrix_parent_inverse = Matrix(((-1.49e-07, 1.0, 4.215e-08, 0.9079), (-1.0, -1.344e-07, -4.215e-08, 2.272), (-4.215e-08, -4.215e-08, 1.0, 5.828e-08), (0.0, 0.0, 0.0, 1.0)))
ob_preyb_1_png_001.location = (2.281, -0.9079, 0.0)
ob_preyb_1_png_001.rotation_euler = (0.0, -0.0, 0.3177)
ob_preyb_1_png_001.scale = (0.2622, 0.2622, 0.2622)
ob_preyb_1_png_001.lineart.crease_threshold = 0.0
ob_a_002.location = (5.489, -0.9079, 0.0)
ob_a_002.lineart.crease_threshold = 0.0
ob_preyb_1_png.parent = ob_a_002
ob_preyb_1_png.matrix_parent_inverse = Matrix(((-1.49e-07, 1.0, 4.215e-08, 0.9079), (-1.0, -1.344e-07, -4.215e-08, 2.272), (-4.215e-08, -4.215e-08, 1.0, 5.828e-08), (0.0, 0.0, 0.0, 1.0)))
ob_preyb_1_png.location = (2.281, -0.9079, 0.0)
ob_preyb_1_png.rotation_euler = (0.0, -0.0, 0.3177)
ob_preyb_1_png.scale = (0.2622, 0.2622, 0.2622)
ob_preyb_1_png.lineart.crease_threshold = 0.0

# ---- collection membership
col_collection_1.objects.link(ob_camera)
col_collection_1.objects.link(ob_reef_png)
col_collection_2.objects.link(ob_a_001)
col_collection_2.objects.link(ob_predator_1_png)
col_collection_3.objects.link(ob_a_014)
col_collection_3.objects.link(ob_preya_1_png_003)
col_collection_4.objects.link(ob_a_010)
col_collection_4.objects.link(ob_preyb_1_png_007)
col_collection_5.objects.link(ob_a_008)
col_collection_5.objects.link(ob_preyb_1_png_005)
col_collection_6.objects.link(ob_a_004)
col_collection_6.objects.link(ob_preya_1_png_001)
col_collection_7.objects.link(ob_a)
col_collection_7.objects.link(ob_preya_1_png)
col_collection_10.objects.link(ob_a_013)
col_collection_10.objects.link(ob_preyb_1_png_009)
col_collection_10.objects.link(ob_a_012)
col_collection_10.objects.link(ob_preyb_1_png_008)
col_collection_10.objects.link(ob_a_011)
col_collection_10.objects.link(ob_preya_1_png_002)
col_collection_10.objects.link(ob_a_009)
col_collection_10.objects.link(ob_preyb_1_png_006)
col_collection_10.objects.link(ob_a_007)
col_collection_10.objects.link(ob_preyb_1_png_004)
col_collection_10.objects.link(ob_a_006)
col_collection_10.objects.link(ob_preyb_1_png_003)
col_collection_10.objects.link(ob_a_005)
col_collection_10.objects.link(ob_preyb_1_png_002)
col_collection_10.objects.link(ob_a_003)
col_collection_10.objects.link(ob_preyb_1_png_001)
col_collection_10.objects.link(ob_a_002)
col_collection_10.objects.link(ob_preyb_1_png)

# ---- scene / render settings (as saved in the file)
scene.camera = ob_camera
scene.frame_start = 1; scene.frame_end = 720; scene.frame_set(1)
scene.render.engine = 'BLENDER_EEVEE_NEXT'
scene.render.image_settings.compression = 90
scene.render.resolution_x = 1024
scene.render.resolution_y = 768
scene.render.dither_intensity = 0.0
scene.render.film_transparent = True
scene.render.bake_margin = 2
scene.render.bake_bias = 0.0
scene.cycles.use_denoising = False
scene.cycles.samples = 10
scene.cycles.sampling_pattern = 'TABULATED_SOBOL'
scene.cycles.light_sampling_threshold = 0.0
scene.cycles.use_adaptive_sampling = False
scene.cycles.use_light_tree = False
scene.cycles.blur_glossy = 0.0
scene.cycles.volume_bounces = 1
scene.cycles.pixel_filter_type = 'GAUSSIAN'
scene.cycles.sample_clamp_indirect = 0.0
scene.view_settings.view_transform = 'Standard'
bpy.context.view_layer.update()

# ---- added for rendering (the .blend has no usable light): sun
light_auto_sun = bpy.data.lights.new('AutoSun', 'SUN')
light_auto_sun.energy = 3.0
light_auto_sun.angle = 0.0523599
ob_auto_sun = bpy.data.objects.new('AutoSun', light_auto_sun)
scene.collection.objects.link(ob_auto_sun)
ob_auto_sun.rotation_euler = (0.872665, 0.174533, 0.523599)
bpy.context.view_layer.update()
